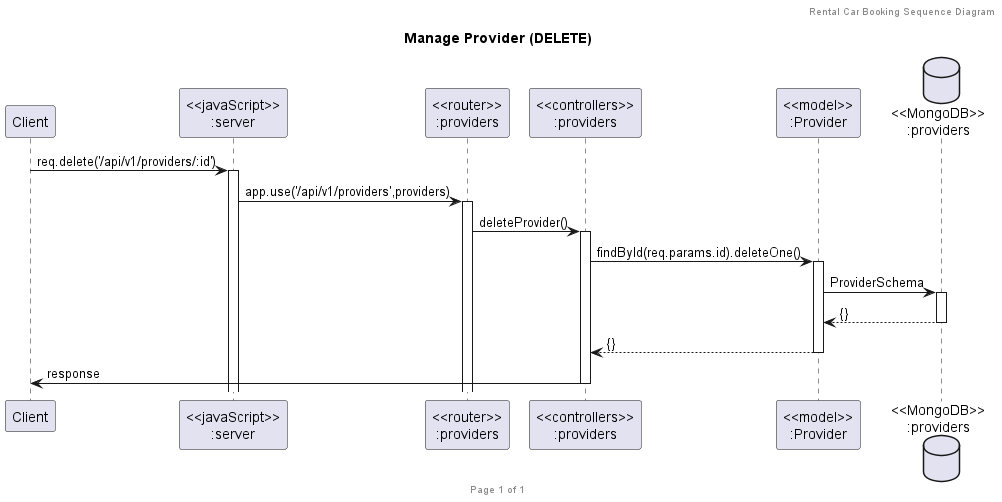

The diagram above was rendered by PlantUML. Its source (embedded in the PNG):
@startuml Manage Provider (DELETE)

header Rental Car Booking Sequence Diagram
footer Page %page% of %lastpage%
title "Manage Provider (DELETE)"

participant "Client" as client
participant "<<javaScript>>\n:server" as server
participant "<<router>>\n:providers" as routerProviders
participant "<<controllers>>\n:providers" as controllersProviders
participant "<<model>>\n:Provider" as modelProvider
database "<<MongoDB>>\n:providers" as ProvidersDatabase

client->server ++:req.delete('/api/v1/providers/:id')
server->routerProviders ++:app.use('/api/v1/providers',providers)
routerProviders -> controllersProviders ++:deleteProvider()
controllersProviders->modelProvider ++:findById(req.params.id).deleteOne()
modelProvider ->ProvidersDatabase ++: ProviderSchema
ProvidersDatabase --> modelProvider --: {}
controllersProviders <-- modelProvider --:{}
controllersProviders->client --:response

@enduml